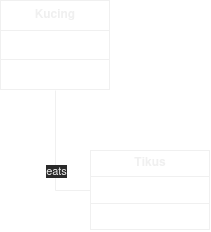

The diagram above was exported from draw.io. Its source (the exported page's mxGraphModel, read from the mxfile embedded in the PNG):
<mxGraphModel dx="346" dy="717" grid="1" gridSize="10" guides="1" tooltips="1" connect="1" arrows="1" fold="1" page="1" pageScale="1" pageWidth="850" pageHeight="1100" math="0" shadow="0">
  <root>
    <mxCell id="0" />
    <mxCell id="1" parent="0" />
    <mxCell id="2" style="edgeStyle=orthogonalEdgeStyle;rounded=0;orthogonalLoop=1;jettySize=auto;html=1;entryX=0;entryY=0.5;entryDx=0;entryDy=0;endArrow=none;endFill=0;" edge="1" source="4" target="5" parent="1">
      <mxGeometry relative="1" as="geometry" />
    </mxCell>
    <mxCell id="3" value="eats" style="edgeLabel;html=1;align=center;verticalAlign=middle;resizable=0;points=[];" vertex="1" connectable="0" parent="2">
      <mxGeometry x="-0.0568" y="1" relative="1" as="geometry">
        <mxPoint x="-1" y="16" as="offset" />
      </mxGeometry>
    </mxCell>
    <mxCell id="4" value="&lt;table style=&quot;width: 100% ; height: 100% ; border-collapse: collapse&quot; width=&quot;100%&quot; cellpadding=&quot;4&quot; border=&quot;1&quot;&gt;&lt;tbody&gt;&lt;tr&gt;&lt;th align=&quot;center&quot;&gt;Kucing&lt;/th&gt;&lt;/tr&gt;&lt;tr align=&quot;left&quot;&gt;&lt;td&gt;&lt;br&gt;&lt;/td&gt;&lt;/tr&gt;&lt;tr align=&quot;left&quot;&gt;&lt;td&gt;&lt;br&gt;&lt;/td&gt;&lt;/tr&gt;&lt;/tbody&gt;&lt;/table&gt;" style="text;html=1;strokeColor=none;fillColor=none;overflow=fill;" vertex="1" parent="1">
      <mxGeometry x="70" y="330" width="110" height="90" as="geometry" />
    </mxCell>
    <mxCell id="5" value="&lt;table style=&quot;width: 100% ; height: 100% ; border-collapse: collapse&quot; width=&quot;100%&quot; cellpadding=&quot;4&quot; border=&quot;1&quot;&gt;&lt;tbody&gt;&lt;tr&gt;&lt;th align=&quot;center&quot;&gt;Tikus&lt;br&gt;&lt;/th&gt;&lt;/tr&gt;&lt;tr align=&quot;left&quot;&gt;&lt;td&gt;&lt;br&gt;&lt;/td&gt;&lt;/tr&gt;&lt;tr align=&quot;left&quot;&gt;&lt;td&gt;&lt;br&gt;&lt;/td&gt;&lt;/tr&gt;&lt;/tbody&gt;&lt;/table&gt;" style="text;html=1;strokeColor=none;fillColor=none;overflow=fill;" vertex="1" parent="1">
      <mxGeometry x="160" y="480" width="120" height="80" as="geometry" />
    </mxCell>
  </root>
</mxGraphModel>